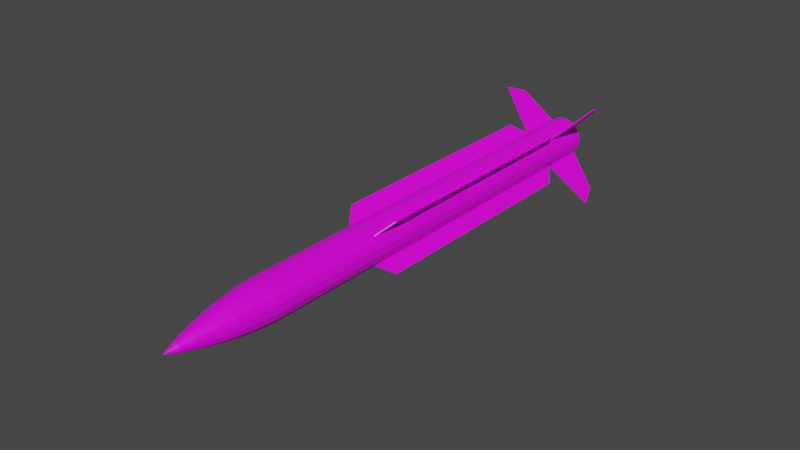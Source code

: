 # Source: RIM-24A.blend  (saved by Blender 2.80.75; exported with 4.5.12 LTS)
import bpy
from mathutils import Matrix  # noqa: F401  (used for matrix-valued properties, if any)

bpy.ops.wm.read_factory_settings(use_empty=True)
scene = bpy.context.scene
scene.name = 'Scene'

# ---- collections
col_collection = bpy.data.collections.new('Collection'); scene.collection.children.link(col_collection)
col_rig = bpy.data.collections.new('Rig'); scene.collection.children.link(col_rig)
col_collision = bpy.data.collections.new('Collision'); scene.collection.children.link(col_collision)
col_extras = bpy.data.collections.new('Extras'); scene.collection.children.link(col_extras)

# ---- images (referenced by path relative to the original .blend; pixels are not part of the script)
import os
ASSET_DIR = os.environ.get("B2B_ASSET_DIR", "")  # directory of the original .blend (textures are referenced by path, not embedded)
HERE = os.path.dirname(os.path.abspath(__file__))  # packed textures are extracted next to this script under _unpacked/

def load_image(name, relpath, width, height, colorspace="sRGB"):
    """Load a texture the original file referenced (path relative to the .blend, or extracted next to this script)."""
    p = next((c for c in (os.path.join(HERE, relpath), os.path.join(ASSET_DIR, relpath)) if relpath and os.path.exists(c)), "")
    if p:
        img = bpy.data.images.load(p, check_existing=True)
        img.name = name
    else:  # same state as the original file: an image datablock whose file is absent (Cycles renders it pink)
        img = bpy.data.images.new(name, width, height)
        img.source = "FILE"
        img.filepath = "//" + (relpath or name)
    img.colorspace_settings.name = colorspace
    return img
img_rim24_png_002 = load_image('RIM24.png.002', 'RIM24.png', 1024, 1024, 'sRGB')

# ---- materials (node trees are filled in below, after node groups)
mat_rim_24 = bpy.data.materials.new('RIM-24')
mat_rim_24.alpha_threshold = 0.0
mat_rim_24.use_transparent_shadow = False
mat_rim_24.line_color = (0.0, 0.0, 0.0, 1.0)

# ---- material node trees
mat_rim_24.use_nodes = True; mat_rim_24.node_tree.nodes.clear()
_N = mat_rim_24.node_tree.nodes; _L = mat_rim_24.node_tree.links
n0 = _N.new('ShaderNodeOutputMaterial'); n0.name = 'Material Output'; n0.location = (300, 300)
n1 = _N.new('ShaderNodeBsdfPrincipled'); n1.name = 'Principled BSDF'; n1.location = (10, 300)
n1.distribution = 'GGX'
n1.subsurface_method = 'BURLEY'
n1.inputs[2].default_value = 0.4
n1.inputs[3].default_value = 1.45
n1.inputs[27].default_value = (0.0, 0.0, 0.0, 1.0)
n1.inputs[28].default_value = 1.0
n2 = _N.new('ShaderNodeTexImage'); n2.name = 'Image Texture'; n2.location = (-280, 280)
n2.image = img_rim24_png_002
_L.new(n1.outputs[0], n0.inputs[0])
_L.new(n2.outputs[0], n1.inputs[0])
n0.is_active_output = True

# ---- world
world_world = bpy.data.worlds.new('World'); scene.world = world_world
world_world.use_nodes = True; world_world.node_tree.nodes.clear()
_N = world_world.node_tree.nodes; _L = world_world.node_tree.links
n0 = _N.new('ShaderNodeOutputWorld'); n0.name = 'World Output'; n0.location = (300, 300)
n1 = _N.new('ShaderNodeBackground'); n1.name = 'Background'; n1.location = (10, 300)
n1.inputs[0].default_value = (0.05088, 0.05088, 0.05088, 1.0)
_L.new(n1.outputs[0], n0.inputs[0])
n0.is_active_output = True
world_world.color = (0.05088, 0.05088, 0.05088)
world_world.use_sun_shadow = False
world_world.sun_shadow_jitter_overblur = 0.0

# ---- meshes
me_cylinder = bpy.data.meshes.new('Cylinder')
me_cylinder.from_pydata([(-1.662e-15, 1.0, -8.487), (7.524e-08, 0.5676, 13.04), (0.342, 0.9397, -8.487), (0.1941, 0.5334, 13.04), (0.6428, 0.766, -8.487), (0.3649, 0.4348, 13.04), (0.866, 0.5, -8.487), (0.4916, 0.2838, 13.04), (0.9848, 0.1736, -8.487), (0.559, 0.09857, 13.04), (0.9848, -0.1736, -8.487), (0.559, -0.09857, 13.04), (0.866, -0.5, -8.487), (0.4916, -0.2838, 13.04), (0.6428, -0.766, -8.487), (0.3649, -0.4348, 13.04), (0.342, -0.9397, -8.487), (0.1941, -0.5334, 13.04), (1.51e-07, -1.0, -8.487), (1.085e-07, -0.5676, 13.04), (-0.342, -0.9397, -8.487), (-0.1941, -0.5334, 13.04), (-0.6428, -0.766, -8.487), (-0.3649, -0.4348, 13.04), (-0.866, -0.5, -8.487), (-0.4916, -0.2838, 13.04), (-0.9848, -0.1736, -8.487), (-0.559, -0.09857, 13.04), (-0.9848, 0.1736, -8.487), (-0.559, 0.09857, 13.04), (-0.866, 0.5, -8.487), (-0.4916, 0.2838, 13.04), (-0.6428, 0.766, -8.487), (-0.3649, 0.4348, 13.04), (-0.342, 0.9397, -8.487), (-0.1941, 0.5334, 13.04), (3.948e-07, 0.906, -9.616), (0.3099, 0.8514, -9.616), (0.5824, 0.6941, -9.616), (0.7846, 0.453, -9.616), (0.8923, 0.1573, -9.616), (0.8923, -0.1573, -9.616), (0.7846, -0.453, -9.616), (0.5824, -0.6941, -9.616), (0.3099, -0.8514, -9.616), (5.316e-07, -0.906, -9.616), (-0.3099, -0.8514, -9.616), (-0.5824, -0.6941, -9.616), (-0.7846, -0.453, -9.616), (-0.8923, -0.1573, -9.616), (-0.8923, 0.1573, -9.616), (-0.7846, 0.453, -9.616), (-0.5824, 0.6941, -9.616), (-0.3099, 0.8514, -9.616), (2.412e-07, 0.7968, -10.43), (0.2725, 0.7487, -10.43), (0.5121, 0.6103, -10.43), (0.69, 0.3984, -10.43), (0.7846, 0.1384, -10.43), (0.7846, -0.1384, -10.43), (0.69, -0.3984, -10.43), (0.5121, -0.6103, -10.43), (0.2725, -0.7487, -10.43), (3.615e-07, -0.7968, -10.43), (-0.2725, -0.7487, -10.43), (-0.5121, -0.6103, -10.43), (-0.69, -0.3984, -10.43), (-0.7846, -0.1384, -10.43), (-0.7846, 0.1384, -10.43), (-0.69, 0.3984, -10.43), (-0.5121, 0.6103, -10.43), (-0.2725, 0.7487, -10.43), (-6.964e-08, 0.6312, -11.26), (0.2159, 0.5932, -11.26), (0.4058, 0.4836, -11.26), (0.5467, 0.3156, -11.26), (0.6216, 0.1096, -11.26), (0.6216, -0.1096, -11.26), (0.5467, -0.3156, -11.26), (0.4058, -0.4836, -11.26), (0.2159, -0.5932, -11.26), (2.567e-08, -0.6312, -11.26), (-0.2159, -0.5932, -11.26), (-0.4058, -0.4836, -11.26), (-0.5467, -0.3156, -11.26), (-0.6216, -0.1096, -11.26), (-0.6216, 0.1096, -11.26), (-0.5467, 0.3156, -11.26), (-0.4058, 0.4836, -11.26), (-0.2159, 0.5932, -11.26), (5.833e-07, 0.4281, -12.11), (0.1464, 0.4023, -12.11), (0.2752, 0.328, -12.11), (0.3708, 0.2141, -12.11), (0.4216, 0.07435, -12.11), (0.4216, -0.07435, -12.11), (0.3708, -0.2141, -12.11), (0.2752, -0.328, -12.11), (0.1464, -0.4023, -12.11), (6.479e-07, -0.4281, -12.11), (-0.1464, -0.4023, -12.11), (-0.2752, -0.328, -12.11), (-0.3708, -0.2141, -12.11), (-0.4216, -0.07435, -12.11), (-0.4216, 0.07435, -12.11), (-0.3708, 0.2141, -12.11), (-0.2752, 0.328, -12.11), (-0.1464, 0.4023, -12.11), (8.488e-08, 0.2365, -12.79), (0.08088, 0.2222, -12.79), (0.152, 0.1812, -12.79), (0.2048, 0.1182, -12.79), (0.2329, 0.04106, -12.79), (0.2329, -0.04106, -12.79), (0.2048, -0.1182, -12.79), (0.152, -0.1812, -12.79), (0.08088, -0.2222, -12.79), (1.206e-07, -0.2365, -12.79), (-0.08088, -0.2222, -12.79), (-0.152, -0.1812, -12.79), (-0.2048, -0.1182, -12.79), (-0.2329, -0.04106, -12.79), (-0.2329, 0.04106, -12.79), (-0.2048, 0.1182, -12.79), (-0.152, 0.1812, -12.79), (-0.08088, 0.2222, -12.79), (-4.272e-07, -7.109e-07, -13.37), (0.342, 0.9397, 13.04), (2.673e-15, 1.0, 13.04), (0.6428, 0.766, 13.04), (0.866, 0.5, 13.04), (0.9848, 0.1736, 13.04), (0.9848, -0.1736, 13.04), (0.866, -0.5, 13.04), (0.6428, -0.766, 13.04), (0.342, -0.9397, 13.04), (1.51e-07, -1.0, 13.04), (-0.342, -0.9397, 13.04), (-0.6428, -0.766, 13.04), (-0.866, -0.5, 13.04), (-0.9848, -0.1736, 13.04), (-0.9848, 0.1736, 13.04), (-0.866, 0.5, 13.04), (-0.6428, 0.766, 13.04), (-0.342, 0.9397, 13.04), (1.569e-06, 0.2636, 8.922), (0.09015, 0.2477, 8.922), (0.1694, 0.2019, 8.922), (0.2283, 0.1318, 8.922), (0.2596, 0.04577, 8.922), (0.2596, -0.04577, 8.922), (0.2283, -0.1318, 8.922), (0.1694, -0.2019, 8.922), (0.09015, -0.2477, 8.922), (1.54e-06, -0.2636, 8.922), (-0.09014, -0.2477, 8.922), (-0.1694, -0.2019, 8.922), (-0.2283, -0.1318, 8.922), (-0.2596, -0.04577, 8.922), (-0.2596, 0.04577, 8.922), (-0.2283, 0.1318, 8.922), (-0.1694, 0.2019, 8.922), (-0.09014, 0.2477, 8.922), (0.1941, 0.5334, 8.922), (1.56e-06, 0.5676, 8.922), (0.3649, 0.4348, 8.922), (0.4916, 0.2838, 8.922), (0.559, 0.09857, 8.922), (0.559, -0.09857, 8.922), (0.4916, -0.2838, 8.922), (0.3649, -0.4348, 8.922), (0.1941, -0.5334, 8.922), (1.593e-06, -0.5676, 8.922), (-0.1941, -0.5334, 8.922), (-0.3649, -0.4348, 8.922), (-0.4916, -0.2838, 8.922), (-0.559, -0.09857, 8.922), (-0.559, 0.09857, 8.922), (-0.4916, 0.2838, 8.922), (-0.3649, 0.4348, 8.922), (-0.1941, 0.5334, 8.922), (-9.756e-06, 0.4078, 13.01), (0.1395, 0.3832, 13.01), (0.2621, 0.3124, 13.01), (0.3531, 0.2039, 13.01), (0.4016, 0.07081, 13.01), (0.4016, -0.07081, 13.01), (0.3531, -0.2039, 13.01), (0.2621, -0.3124, 13.01), (0.1395, -0.3832, 13.01), (-9.843e-06, -0.4078, 13.01), (-0.1395, -0.3832, 13.01), (-0.2621, -0.3124, 13.01), (-0.3531, -0.2039, 13.01), (-0.4016, -0.07081, 13.01), (-0.4016, 0.07081, 13.01), (-0.3531, 0.2039, 13.01), (-0.2621, 0.3124, 13.01), (-0.1395, 0.3832, 13.01), (0.1617, 0.4443, 13.01), (-9.763e-06, 0.4728, 13.01), (0.3039, 0.3622, 13.01), (0.4095, 0.2364, 13.01), (0.4656, 0.0821, 13.01), (0.4656, -0.0821, 13.01), (0.4095, -0.2364, 13.01), (0.3039, -0.3622, 13.01), (0.1617, -0.4443, 13.01), (-9.815e-06, -0.4728, 13.01), (-0.1617, -0.4443, 13.01), (-0.3039, -0.3622, 13.01), (-0.4095, -0.2364, 13.01), (-0.4656, -0.0821, 13.01), (-0.4656, 0.0821, 13.01), (-0.4095, 0.2364, 13.01), (-0.3039, 0.3622, 13.01), (-0.1617, 0.4443, 13.01), (-2.483e-06, 0.1414, 9.135), (0.04837, 0.1329, 9.135), (0.0909, 0.1083, 9.135), (0.1225, 0.07071, 9.135), (0.1393, 0.02456, 9.135), (0.1393, -0.02456, 9.135), (0.1225, -0.07071, 9.135), (0.0909, -0.1083, 9.135), (0.04837, -0.1329, 9.135), (-2.743e-06, -0.1414, 9.135), (-0.04837, -0.1329, 9.135), (-0.09091, -0.1083, 9.135), (-0.1225, -0.07071, 9.135), (-0.1393, -0.02456, 9.135), (-0.1393, 0.02456, 9.135), (-0.1225, 0.07071, 9.135), (-0.09091, 0.1083, 9.135), (-0.04837, 0.1329, 9.135), (0.1395, 0.3832, 9.135), (-2.528e-06, 0.4078, 9.135), (0.2621, 0.3124, 9.135), (0.3531, 0.2039, 9.135), (0.4016, 0.07081, 9.135), (0.4016, -0.07081, 9.135), (0.3531, -0.2039, 9.135), (0.2621, -0.3124, 9.135), (0.1395, -0.3832, 9.135), (-2.614e-06, -0.4078, 9.135), (-0.1395, -0.3832, 9.135), (-0.2621, -0.3124, 9.135), (-0.3531, -0.2039, 9.135), (-0.4016, -0.07081, 9.135), (-0.4016, 0.07081, 9.135), (-0.3531, 0.2039, 9.135), (-0.2621, 0.3124, 9.135), (-0.1395, 0.3832, 9.135), (5.652e-16, 1.0, 2.573), (0.342, 0.9397, 2.573), (0.6428, 0.766, 2.573), (0.866, 0.5, 2.573), (0.9848, 0.1736, 2.573), (0.9848, -0.1736, 2.573), (0.866, -0.5, 2.573), (0.6428, -0.766, 2.573), (0.342, -0.9397, 2.573), (1.51e-07, -1.0, 2.573), (-0.342, -0.9397, 2.573), (-0.6428, -0.766, 2.573), (-0.866, -0.5, 2.573), (-0.9848, -0.1736, 2.573), (-0.9848, 0.1736, 2.573), (-0.866, 0.5, 2.573), (-0.6428, 0.766, 2.573), (-0.342, 0.9397, 2.573), (1.46e-15, 1.0, 7.015), (0.342, 0.9397, 7.015), (0.6428, 0.766, 7.015), (0.866, 0.5, 7.015), (0.9848, 0.1736, 7.015), (0.9848, -0.1736, 7.015), (0.866, -0.5, 7.015), (0.6428, -0.766, 7.015), (0.342, -0.9397, 7.015), (1.51e-07, -1.0, 7.015), (-0.342, -0.9397, 7.015), (-0.6428, -0.766, 7.015), (-0.866, -0.5, 7.015), (-0.9848, -0.1736, 7.015), (-0.9848, 0.1736, 7.015), (-0.866, 0.5, 7.015), (-0.6428, 0.766, 7.015), (-0.342, 0.9397, 7.015)], [], [(271, 128, 127, 272), (272, 127, 129, 273), (273, 129, 130, 274), (274, 130, 131, 275), (275, 131, 132, 276), (276, 132, 133, 277), (277, 133, 134, 278), (278, 134, 135, 279), (279, 135, 136, 280), (280, 136, 137, 281), (281, 137, 138, 282), (282, 138, 139, 283), (283, 139, 140, 284), (284, 140, 141, 285), (285, 141, 142, 286), (286, 142, 143, 287), (1, 35, 180, 164), (287, 143, 144, 288), (288, 144, 128, 271), (6, 8, 40, 39), (44, 45, 63, 62), (16, 18, 45, 44), (26, 28, 50, 49), (2, 4, 38, 37), (12, 14, 43, 42), (22, 24, 48, 47), (32, 34, 53, 52), (8, 10, 41, 40), (18, 20, 46, 45), (28, 30, 51, 50), (4, 6, 39, 38), (14, 16, 44, 43), (0, 2, 37, 36), (24, 26, 49, 48), (34, 0, 36, 53), (10, 12, 42, 41), (20, 22, 47, 46), (30, 32, 52, 51), (63, 64, 82, 81), (37, 38, 56, 55), (52, 53, 71, 70), (45, 46, 64, 63), (38, 39, 57, 56), (53, 36, 54, 71), (46, 47, 65, 64), (39, 40, 58, 57), (47, 48, 66, 65), (40, 41, 59, 58), (48, 49, 67, 66), (41, 42, 60, 59), (49, 50, 68, 67), (42, 43, 61, 60), (50, 51, 69, 68), (43, 44, 62, 61), (36, 37, 55, 54), (51, 52, 70, 69), (82, 83, 101, 100), (56, 57, 75, 74), (71, 54, 72, 89), (64, 65, 83, 82), (57, 58, 76, 75), (65, 66, 84, 83), (58, 59, 77, 76), (66, 67, 85, 84), (59, 60, 78, 77), (67, 68, 86, 85), (60, 61, 79, 78), (68, 69, 87, 86), (61, 62, 80, 79), (54, 55, 73, 72), (69, 70, 88, 87), (62, 63, 81, 80), (55, 56, 74, 73), (70, 71, 89, 88), (101, 102, 120, 119), (75, 76, 94, 93), (83, 84, 102, 101), (76, 77, 95, 94), (84, 85, 103, 102), (77, 78, 96, 95), (85, 86, 104, 103), (78, 79, 97, 96), (86, 87, 105, 104), (79, 80, 98, 97), (72, 73, 91, 90), (87, 88, 106, 105), (80, 81, 99, 98), (73, 74, 92, 91), (88, 89, 107, 106), (81, 82, 100, 99), (74, 75, 93, 92), (89, 72, 90, 107), (120, 121, 126), (94, 95, 113, 112), (102, 103, 121, 120), (95, 96, 114, 113), (103, 104, 122, 121), (96, 97, 115, 114), (104, 105, 123, 122), (97, 98, 116, 115), (90, 91, 109, 108), (105, 106, 124, 123), (98, 99, 117, 116), (91, 92, 110, 109), (106, 107, 125, 124), (99, 100, 118, 117), (92, 93, 111, 110), (107, 90, 108, 125), (100, 101, 119, 118), (93, 94, 112, 111), (113, 114, 126), (121, 122, 126), (114, 115, 126), (122, 123, 126), (115, 116, 126), (108, 109, 126), (123, 124, 126), (116, 117, 126), (109, 110, 126), (124, 125, 126), (117, 118, 126), (110, 111, 126), (125, 108, 126), (118, 119, 126), (111, 112, 126), (119, 120, 126), (112, 113, 126), (1, 3, 127, 128), (3, 5, 129, 127), (5, 7, 130, 129), (7, 9, 131, 130), (9, 11, 132, 131), (11, 13, 133, 132), (13, 15, 134, 133), (15, 17, 135, 134), (17, 19, 136, 135), (19, 21, 137, 136), (21, 23, 138, 137), (23, 25, 139, 138), (25, 27, 140, 139), (27, 29, 141, 140), (29, 31, 142, 141), (31, 33, 143, 142), (33, 35, 144, 143), (35, 1, 128, 144), (158, 157, 211, 212), (23, 21, 173, 174), (9, 7, 166, 167), (25, 23, 174, 175), (11, 9, 167, 168), (27, 25, 175, 176), (13, 11, 168, 169), (29, 27, 176, 177), (15, 13, 169, 170), (31, 29, 177, 178), (17, 15, 170, 171), (3, 1, 164, 163), (33, 31, 178, 179), (19, 17, 171, 172), (5, 3, 163, 165), (35, 33, 179, 180), (21, 19, 172, 173), (7, 5, 165, 166), (145, 146, 163, 164), (146, 147, 165, 163), (147, 148, 166, 165), (148, 149, 167, 166), (149, 150, 168, 167), (150, 151, 169, 168), (151, 152, 170, 169), (152, 153, 171, 170), (153, 154, 172, 171), (154, 155, 173, 172), (155, 156, 174, 173), (156, 157, 175, 174), (157, 158, 176, 175), (158, 159, 177, 176), (159, 160, 178, 177), (160, 161, 179, 178), (161, 162, 180, 179), (162, 145, 164, 180), (196, 195, 249, 250), (151, 150, 204, 205), (159, 158, 212, 213), (152, 151, 205, 206), (160, 159, 213, 214), (153, 152, 206, 207), (146, 145, 200, 199), (161, 160, 214, 215), (154, 153, 207, 208), (147, 146, 199, 201), (162, 161, 215, 216), (155, 154, 208, 209), (148, 147, 201, 202), (145, 162, 216, 200), (156, 155, 209, 210), (149, 148, 202, 203), (157, 156, 210, 211), (150, 149, 203, 204), (181, 182, 199, 200), (182, 183, 201, 199), (183, 184, 202, 201), (184, 185, 203, 202), (185, 186, 204, 203), (186, 187, 205, 204), (187, 188, 206, 205), (188, 189, 207, 206), (189, 190, 208, 207), (190, 191, 209, 208), (191, 192, 210, 209), (192, 193, 211, 210), (193, 194, 212, 211), (194, 195, 213, 212), (195, 196, 214, 213), (196, 197, 215, 214), (197, 198, 216, 215), (198, 181, 200, 216), (218, 217, 234, 233, 232, 231, 230, 229, 228, 227, 226, 225, 224, 223, 222, 221, 220, 219), (189, 188, 242, 243), (182, 181, 236, 235), (197, 196, 250, 251), (190, 189, 243, 244), (183, 182, 235, 237), (198, 197, 251, 252), (191, 190, 244, 245), (184, 183, 237, 238), (181, 198, 252, 236), (192, 191, 245, 246), (185, 184, 238, 239), (193, 192, 246, 247), (186, 185, 239, 240), (194, 193, 247, 248), (187, 186, 240, 241), (195, 194, 248, 249), (188, 187, 241, 242), (217, 218, 235, 236), (218, 219, 237, 235), (219, 220, 238, 237), (220, 221, 239, 238), (221, 222, 240, 239), (222, 223, 241, 240), (223, 224, 242, 241), (224, 225, 243, 242), (225, 226, 244, 243), (226, 227, 245, 244), (227, 228, 246, 245), (228, 229, 247, 246), (229, 230, 248, 247), (230, 231, 249, 248), (231, 232, 250, 249), (232, 233, 251, 250), (233, 234, 252, 251), (234, 217, 236, 252), (34, 270, 253, 0), (32, 269, 270, 34), (30, 268, 269, 32), (28, 267, 268, 30), (26, 266, 267, 28), (24, 265, 266, 26), (22, 264, 265, 24), (20, 263, 264, 22), (18, 262, 263, 20), (16, 261, 262, 18), (14, 260, 261, 16), (12, 259, 260, 14), (10, 258, 259, 12), (8, 257, 258, 10), (6, 256, 257, 8), (4, 255, 256, 6), (2, 254, 255, 4), (0, 253, 254, 2), (270, 288, 271, 253), (269, 287, 288, 270), (268, 286, 287, 269), (267, 285, 286, 268), (266, 284, 285, 267), (265, 283, 284, 266), (264, 282, 283, 265), (263, 281, 282, 264), (262, 280, 281, 263), (261, 279, 280, 262), (260, 278, 279, 261), (259, 277, 278, 260), (258, 276, 277, 259), (257, 275, 276, 258), (256, 274, 275, 257), (255, 273, 274, 256), (254, 272, 273, 255), (253, 271, 272, 254)])
_uv = me_cylinder.uv_layers.new(name='UVMap')
_uv.uv.foreach_set('vector', [0.4369, 0.7197, 0.4369, 1.0, 0.4136, 1.0, 0.4136, 0.7197, 0.4136, 0.7197, 0.4136, 1.0, 0.3902, 1.0, 0.3902, 0.7197, 0.3902, 0.7197, 0.3902, 1.0, 0.3668, 1.0, 0.3668, 0.7197, 0.3668, 0.7197, 0.3668, 1.0, 0.3434, 1.0, 0.3434, 0.7197, 0.3434, 0.7197, 0.3434, 1.0, 0.3201, 1.0, 0.3201, 0.7197, 0.3201, 0.7197, 0.3201, 1.0, 0.2967, 1.0, 0.2967, 0.7197, 0.2967, 0.7197, 0.2967, 1.0, 0.2733, 1.0, 0.2733, 0.7197, 0.2733, 0.7197, 0.2733, 1.0, 0.25, 1.0, 0.25, 0.7197, 0.25, 0.7197, 0.25, 1.0, 0.2266, 1.0, 0.2266, 0.7197, 0.2266, 0.7197, 0.2266, 1.0, 0.2032, 1.0, 0.2032, 0.7197, 0.2032, 0.7197, 0.2032, 1.0, 0.1798, 1.0, 0.1798, 0.7197, 0.1798, 0.7197, 0.1798, 1.0, 0.1565, 1.0, 0.1565, 0.7197, 0.1565, 0.7197, 0.1565, 1.0, 0.1331, 1.0, 0.1331, 0.7197, 0.1331, 0.7197, 0.1331, 1.0, 0.1097, 1.0, 0.1097, 0.7197, 0.1097, 0.7197, 0.1097, 1.0, 0.08635, 1.0, 0.08635, 0.7197, 0.08635, 0.7197, 0.08635, 1.0, 0.06298, 1.0, 0.06298, 0.7197, 0.5, 0.6642, 0.4847, 0.6642, 0.4847, 0.3388, 0.5, 0.3388, 0.06298, 0.7197, 0.06298, 1.0, 0.03961, 1.0, 0.03961, 0.7197, 0.03961, 0.7197, 0.03961, 1.0, 0.01624, 1.0, 0.01624, 0.7197, 0.07368, 0.1481, 0.1676, 0.1481, 0.1723, 0.2283, 0.0872, 0.2283, 0.3202, 0.3966, 0.2256, 0.3966, 0.2256, 0.2898, 0.3088, 0.2898, 0.1191, 0.1481, 0.2176, 0.1481, 0.2176, 0.2283, 0.1284, 0.2283, 0.2675, 0.1481, 0.1676, 0.1481, 0.1723, 0.2283, 0.2628, 0.2283, 0.1191, 0.1481, 0.03258, 0.1481, 0.04997, 0.2283, 0.1284, 0.2283, 0.3615, 0.1481, 0.438, 0.1481, 0.4173, 0.2283, 0.3479, 0.2283, 0.438, 0.1481, 0.3615, 0.1481, 0.3479, 0.2283, 0.4173, 0.2283, 0.4025, 0.1481, 0.316, 0.1481, 0.3067, 0.2283, 0.3852, 0.2283, 0.1676, 0.1481, 0.2675, 0.1481, 0.2628, 0.2283, 0.1723, 0.2283, 0.2176, 0.1481, 0.316, 0.1481, 0.3067, 0.2283, 0.2176, 0.2283, 0.1676, 0.1481, 0.07368, 0.1481, 0.0872, 0.2283, 0.1723, 0.2283, -0.002887, 0.1481, 0.07368, 0.1481, 0.0872, 0.2283, 0.01783, 0.2283, 0.03258, 0.1481, 0.1191, 0.1481, 0.1284, 0.2283, 0.04997, 0.2283, 0.2176, 0.1481, 0.1191, 0.1481, 0.1284, 0.2283, 0.2176, 0.2283, 0.3615, 0.1481, 0.2675, 0.1481, 0.2628, 0.2283, 0.3479, 0.2283, 0.316, 0.1481, 0.2176, 0.1481, 0.2176, 0.2283, 0.3067, 0.2283, 0.2675, 0.1481, 0.3615, 0.1481, 0.3479, 0.2283, 0.2628, 0.2283, 0.316, 0.1481, 0.4025, 0.1481, 0.3852, 0.2283, 0.3067, 0.2283, 0.07368, 0.1481, -0.002887, 0.1481, 0.01783, 0.2283, 0.0872, 0.2283, 0.2264, 0.3995, 0.1314, 0.3995, 0.1511, 0.2845, 0.2264, 0.2845, 0.3202, 0.3966, 0.4034, 0.3966, 0.382, 0.2898, 0.3088, 0.2898, 0.04782, 0.3966, 0.131, 0.3966, 0.1424, 0.2898, 0.06927, 0.2898, 0.2256, 0.3966, 0.131, 0.3966, 0.1424, 0.2898, 0.2256, 0.2898, 0.4375, 0.3966, 0.3639, 0.3966, 0.3472, 0.2898, 0.412, 0.2898, 0.131, 0.3966, 0.2256, 0.3966, 0.2256, 0.2898, 0.1424, 0.2898, 0.131, 0.3966, 0.04782, 0.3966, 0.06927, 0.2898, 0.1424, 0.2898, 0.3639, 0.3966, 0.2737, 0.3966, 0.2679, 0.2898, 0.3472, 0.2898, 0.01373, 0.3966, 0.08732, 0.3966, 0.104, 0.2898, 0.03929, 0.2898, 0.2737, 0.3966, 0.1776, 0.3966, 0.1834, 0.2898, 0.2679, 0.2898, 0.08732, 0.3966, 0.1776, 0.3966, 0.1834, 0.2898, 0.104, 0.2898, 0.1776, 0.3966, 0.08732, 0.3966, 0.104, 0.2898, 0.1834, 0.2898, 0.1776, 0.3966, 0.2737, 0.3966, 0.2679, 0.2898, 0.1834, 0.2898, 0.08732, 0.3966, 0.01373, 0.3966, 0.03929, 0.2898, 0.104, 0.2898, 0.2737, 0.3966, 0.3639, 0.3966, 0.3472, 0.2898, 0.2679, 0.2898, 0.4034, 0.3966, 0.3202, 0.3966, 0.3088, 0.2898, 0.382, 0.2898, 0.2256, 0.3966, 0.3202, 0.3966, 0.3088, 0.2898, 0.2256, 0.2898, 0.3639, 0.3966, 0.4375, 0.3966, 0.412, 0.2898, 0.3472, 0.2898, 0.1346, 0.3976, 0.05068, 0.3976, 0.1084, 0.2792, 0.1653, 0.2792, 0.4394, 0.3995, 0.3654, 0.3995, 0.3366, 0.2845, 0.3952, 0.2845, 0.1314, 0.3995, 0.2264, 0.3995, 0.2264, 0.2845, 0.1511, 0.2845, 0.1314, 0.3995, 0.04774, 0.3995, 0.08486, 0.2845, 0.1511, 0.2845, 0.3654, 0.3995, 0.2747, 0.3995, 0.2647, 0.2845, 0.3366, 0.2845, 0.01348, 0.3995, 0.08744, 0.3995, 0.1163, 0.2845, 0.05772, 0.2845, 0.2747, 0.3995, 0.1782, 0.3995, 0.1882, 0.2845, 0.2647, 0.2845, 0.08744, 0.3995, 0.1782, 0.3995, 0.1882, 0.2845, 0.1163, 0.2845, 0.1782, 0.3995, 0.08744, 0.3995, 0.1163, 0.2845, 0.1882, 0.2845, 0.1782, 0.3995, 0.2747, 0.3995, 0.2647, 0.2845, 0.1882, 0.2845, 0.08744, 0.3995, 0.01348, 0.3995, 0.05772, 0.2845, 0.1163, 0.2845, 0.2747, 0.3995, 0.3654, 0.3995, 0.3366, 0.2845, 0.2647, 0.2845, 0.4051, 0.3995, 0.3215, 0.3995, 0.3018, 0.2845, 0.368, 0.2845, 0.2264, 0.3995, 0.3215, 0.3995, 0.3018, 0.2845, 0.2264, 0.2845, 0.3654, 0.3995, 0.4394, 0.3995, 0.3952, 0.2845, 0.3366, 0.2845, 0.3215, 0.3995, 0.2264, 0.3995, 0.2264, 0.2845, 0.3018, 0.2845, 0.3215, 0.3995, 0.4051, 0.3995, 0.368, 0.2845, 0.3018, 0.2845, 0.04774, 0.3995, 0.1314, 0.3995, 0.1511, 0.2845, 0.08486, 0.2845, 0.02889, 0.4038, 0.09564, 0.4038, 0.1518, 0.2731, 0.1149, 0.2731, 0.3696, 0.3976, 0.2786, 0.3976, 0.263, 0.2792, 0.3247, 0.2792, 0.01628, 0.3976, 0.09054, 0.3976, 0.1354, 0.2792, 0.08507, 0.2792, 0.2786, 0.3976, 0.1816, 0.3976, 0.1972, 0.2792, 0.263, 0.2792, 0.09054, 0.3976, 0.1816, 0.3976, 0.1972, 0.2792, 0.1354, 0.2792, 0.1816, 0.3976, 0.09054, 0.3976, 0.1354, 0.2792, 0.1972, 0.2792, 0.1816, 0.3976, 0.2786, 0.3976, 0.263, 0.2792, 0.1972, 0.2792, 0.09054, 0.3976, 0.01628, 0.3976, 0.08507, 0.2792, 0.1354, 0.2792, 0.2786, 0.3976, 0.3696, 0.3976, 0.3247, 0.2792, 0.263, 0.2792, 0.4095, 0.3976, 0.3255, 0.3976, 0.2948, 0.2792, 0.3518, 0.2792, 0.2301, 0.3976, 0.3255, 0.3976, 0.2948, 0.2792, 0.2301, 0.2792, 0.3696, 0.3976, 0.4439, 0.3976, 0.3751, 0.2792, 0.3247, 0.2792, 0.3255, 0.3976, 0.2301, 0.3976, 0.2301, 0.2792, 0.2948, 0.2792, 0.3255, 0.3976, 0.4095, 0.3976, 0.3518, 0.2792, 0.2948, 0.2792, 0.05068, 0.3976, 0.1346, 0.3976, 0.1653, 0.2792, 0.1084, 0.2792, 0.2301, 0.3976, 0.1346, 0.3976, 0.1653, 0.2792, 0.2301, 0.2792, 0.4439, 0.3976, 0.3696, 0.3976, 0.3247, 0.2792, 0.3751, 0.2792, 0.1346, 0.3976, 0.2301, 0.3976, 0.2301, 0.2792, 0.1653, 0.2792, 0.1165, 0.3992, 0.1827, 0.3992, 0.2179, 0.277, 0.2647, 0.4038, 0.1775, 0.4038, 0.197, 0.2731, 0.2452, 0.2731, 0.09564, 0.4038, 0.1775, 0.4038, 0.197, 0.2731, 0.1518, 0.2731, 0.1775, 0.4038, 0.09564, 0.4038, 0.1518, 0.2731, 0.197, 0.2731, 0.1775, 0.4038, 0.2647, 0.4038, 0.2452, 0.2731, 0.197, 0.2731, 0.09564, 0.4038, 0.02889, 0.4038, 0.1149, 0.2731, 0.1518, 0.2731, 0.2647, 0.4038, 0.3465, 0.4038, 0.2904, 0.2731, 0.2452, 0.2731, 0.3824, 0.4038, 0.3069, 0.4038, 0.2685, 0.2731, 0.3102, 0.2731, 0.2211, 0.4038, 0.3069, 0.4038, 0.2685, 0.2731, 0.2211, 0.2731, 0.3465, 0.4038, 0.4133, 0.4038, 0.3273, 0.2731, 0.2904, 0.2731, 0.3069, 0.4038, 0.2211, 0.4038, 0.2211, 0.2731, 0.2685, 0.2731, 0.3069, 0.4038, 0.3824, 0.4038, 0.3102, 0.2731, 0.2685, 0.2731, 0.05981, 0.4038, 0.1353, 0.4038, 0.1737, 0.2731, 0.132, 0.2731, 0.2211, 0.4038, 0.1353, 0.4038, 0.1737, 0.2731, 0.2211, 0.2731, 0.4133, 0.4038, 0.3465, 0.4038, 0.2904, 0.2731, 0.3273, 0.2731, 0.1353, 0.4038, 0.2211, 0.4038, 0.2211, 0.2731, 0.1737, 0.2731, 0.1353, 0.4038, 0.05981, 0.4038, 0.132, 0.2731, 0.1737, 0.2731, 0.3465, 0.4038, 0.2647, 0.4038, 0.2452, 0.2731, 0.2904, 0.2731, 0.1827, 0.3992, 0.1165, 0.3992, 0.2179, 0.277, 0.1827, 0.3992, 0.2532, 0.3992, 0.2179, 0.277, 0.1165, 0.3992, 0.06257, 0.3992, 0.2179, 0.277, 0.2532, 0.3992, 0.3194, 0.3992, 0.2179, 0.277, 0.3483, 0.3992, 0.2873, 0.3992, 0.2179, 0.277, 0.2179, 0.3992, 0.2873, 0.3992, 0.2179, 0.277, 0.3194, 0.3992, 0.3733, 0.3992, 0.2179, 0.277, 0.2873, 0.3992, 0.2179, 0.3992, 0.2179, 0.277, 0.2873, 0.3992, 0.3483, 0.3992, 0.2179, 0.277, 0.08757, 0.3992, 0.1486, 0.3992, 0.2179, 0.277, 0.2179, 0.3992, 0.1486, 0.3992, 0.2179, 0.277, 0.3733, 0.3992, 0.3194, 0.3992, 0.2179, 0.277, 0.1486, 0.3992, 0.2179, 0.3992, 0.2179, 0.277, 0.1486, 0.3992, 0.08757, 0.3992, 0.2179, 0.277, 0.3194, 0.3992, 0.2532, 0.3992, 0.2179, 0.277, 0.06257, 0.3992, 0.1165, 0.3992, 0.2179, 0.277, 0.2532, 0.3992, 0.1827, 0.3992, 0.2179, 0.277, 0.9082, 0.8868, 0.9223, 0.8843, 0.933, 0.9138, 0.9082, 0.9181, 0.9223, 0.8843, 0.9346, 0.8772, 0.9548, 0.9012, 0.933, 0.9138, 0.9346, 0.8772, 0.9438, 0.8663, 0.9709, 0.8819, 0.9548, 0.9012, 0.9438, 0.8663, 0.9487, 0.8528, 0.9795, 0.8583, 0.9709, 0.8819, 0.9487, 0.8528, 0.9487, 0.8386, 0.9795, 0.8331, 0.9795, 0.8583, 0.9487, 0.8386, 0.9438, 0.8251, 0.9709, 0.8095, 0.9795, 0.8331, 0.9438, 0.8251, 0.9346, 0.8142, 0.9548, 0.7902, 0.9709, 0.8095, 0.9346, 0.8142, 0.9223, 0.8071, 0.933, 0.7776, 0.9548, 0.7902, 0.9223, 0.8071, 0.9082, 0.8046, 0.9082, 0.7733, 0.933, 0.7776, 0.9082, 0.8046, 0.8941, 0.8071, 0.8834, 0.7776, 0.9082, 0.7733, 0.8941, 0.8071, 0.8818, 0.8142, 0.8617, 0.7902, 0.8834, 0.7776, 0.8818, 0.8142, 0.8726, 0.8251, 0.8455, 0.8095, 0.8617, 0.7902, 0.8726, 0.8251, 0.8677, 0.8386, 0.8369, 0.8331, 0.8455, 0.8095, 0.8677, 0.8386, 0.8677, 0.8528, 0.8369, 0.8583, 0.8369, 0.8331, 0.8677, 0.8528, 0.8726, 0.8663, 0.8455, 0.8819, 0.8369, 0.8583, 0.8726, 0.8663, 0.8818, 0.8772, 0.8617, 0.9012, 0.8455, 0.8819, 0.8818, 0.8772, 0.8941, 0.8843, 0.8834, 0.9138, 0.8617, 0.9012, 0.8941, 0.8843, 0.9082, 0.8868, 0.9082, 0.9181, 0.8834, 0.9138, 0.6723, 0.5906, 0.6723, 0.6004, 0.9957, 0.6124, 0.9957, 0.5947, 0.4712, 0.6642, 0.4847, 0.6642, 0.4847, 0.3388, 0.4712, 0.3388, 0.5078, 0.6642, 0.5224, 0.6642, 0.5224, 0.3388, 0.5078, 0.3388, 0.4776, 0.6642, 0.4656, 0.6642, 0.4656, 0.3388, 0.4776, 0.3388, 0.4922, 0.6642, 0.5078, 0.6642, 0.5078, 0.3388, 0.4922, 0.3388, 0.4922, 0.6642, 0.4776, 0.6642, 0.4776, 0.3388, 0.4922, 0.3388, 0.4776, 0.6642, 0.4922, 0.6642, 0.4922, 0.3388, 0.4776, 0.3388, 0.5078, 0.6642, 0.4922, 0.6642, 0.4922, 0.3388, 0.5078, 0.3388, 0.4656, 0.6642, 0.4776, 0.6642, 0.4776, 0.3388, 0.4656, 0.3388, 0.5224, 0.6642, 0.5078, 0.6642, 0.5078, 0.3388, 0.5224, 0.3388, 0.5153, 0.6642, 0.5288, 0.6642, 0.5288, 0.3388, 0.5153, 0.3388, 0.5153, 0.6642, 0.5, 0.6642, 0.5, 0.3388, 0.5153, 0.3388, 0.5344, 0.6642, 0.5224, 0.6642, 0.5224, 0.3388, 0.5344, 0.3388, 0.5, 0.6642, 0.5153, 0.6642, 0.5153, 0.3388, 0.5, 0.3388, 0.5288, 0.6642, 0.5153, 0.6642, 0.5153, 0.3388, 0.5288, 0.3388, 0.4847, 0.6642, 0.4712, 0.6642, 0.4712, 0.3388, 0.4847, 0.3388, 0.4847, 0.6642, 0.5, 0.6642, 0.5, 0.3388, 0.4847, 0.3388, 0.5224, 0.6642, 0.5344, 0.6642, 0.5344, 0.3388, 0.5224, 0.3388, 0.5502, 0.8402, 0.5619, 0.8382, 0.5753, 0.8751, 0.5502, 0.8796, 0.5619, 0.8382, 0.5721, 0.8323, 0.5974, 0.8624, 0.5753, 0.8751, 0.5721, 0.8323, 0.5797, 0.8232, 0.6138, 0.8428, 0.5974, 0.8624, 0.5797, 0.8232, 0.5838, 0.8121, 0.6225, 0.8189, 0.6138, 0.8428, 0.5838, 0.8121, 0.5838, 0.8002, 0.6225, 0.7934, 0.6225, 0.8189, 0.5838, 0.8002, 0.5797, 0.7891, 0.6138, 0.7694, 0.6225, 0.7934, 0.5797, 0.7891, 0.5721, 0.78, 0.5974, 0.7499, 0.6138, 0.7694, 0.5721, 0.78, 0.5619, 0.7741, 0.5753, 0.7371, 0.5974, 0.7499, 0.5619, 0.7741, 0.5502, 0.772, 0.5502, 0.7327, 0.5753, 0.7371, 0.5502, 0.772, 0.5386, 0.7741, 0.5251, 0.7371, 0.5502, 0.7327, 0.5386, 0.7741, 0.5283, 0.78, 0.503, 0.7499, 0.5251, 0.7371, 0.5283, 0.78, 0.5207, 0.7891, 0.4866, 0.7694, 0.503, 0.7499, 0.5207, 0.7891, 0.5166, 0.8002, 0.4779, 0.7934, 0.4866, 0.7694, 0.5166, 0.8002, 0.5166, 0.8121, 0.4779, 0.8189, 0.4779, 0.7934, 0.5166, 0.8121, 0.5207, 0.8232, 0.4866, 0.8428, 0.4779, 0.8189, 0.5207, 0.8232, 0.5283, 0.8323, 0.503, 0.8624, 0.4866, 0.8428, 0.5283, 0.8323, 0.5386, 0.8382, 0.5251, 0.8751, 0.503, 0.8624, 0.5386, 0.8382, 0.5502, 0.8402, 0.5502, 0.8796, 0.5251, 0.8751, 0.9955, 0.5582, 0.9955, 0.5752, 0.6724, 0.5752, 0.6724, 0.5582, 0.6723, 0.6004, 0.6723, 0.5906, 0.9957, 0.5947, 0.9957, 0.6124, 0.6723, 0.5801, 0.6723, 0.5906, 0.9957, 0.5947, 0.9957, 0.5759, 0.6723, 0.6084, 0.6723, 0.6004, 0.9957, 0.6124, 0.9957, 0.6268, 0.6723, 0.5703, 0.6723, 0.5801, 0.9957, 0.5759, 0.9957, 0.5583, 0.6723, 0.575, 0.6723, 0.5659, 0.9957, 0.5506, 0.9957, 0.5668, 0.6723, 0.575, 0.6723, 0.5853, 0.9957, 0.5853, 0.9957, 0.5668, 0.6723, 0.5622, 0.6723, 0.5703, 0.9957, 0.5583, 0.9957, 0.5439, 0.6723, 0.5853, 0.6723, 0.575, 0.9957, 0.5668, 0.9957, 0.5853, 0.6723, 0.5659, 0.6723, 0.575, 0.9957, 0.5668, 0.9957, 0.5506, 0.6723, 0.5957, 0.6723, 0.6047, 0.9957, 0.6201, 0.9957, 0.6038, 0.6723, 0.5957, 0.6723, 0.5853, 0.9957, 0.5853, 0.9957, 0.6038, 0.6723, 0.5703, 0.6723, 0.5622, 0.9957, 0.5439, 0.9957, 0.5583, 0.6723, 0.5853, 0.6723, 0.5957, 0.9957, 0.6038, 0.9957, 0.5853, 0.6723, 0.6047, 0.6723, 0.5957, 0.9957, 0.6038, 0.9957, 0.6201, 0.6723, 0.5801, 0.6723, 0.5703, 0.9957, 0.5583, 0.9957, 0.5759, 0.6723, 0.6004, 0.6723, 0.6084, 0.9957, 0.6268, 0.9957, 0.6124, 0.6723, 0.5906, 0.6723, 0.5801, 0.9957, 0.5759, 0.9957, 0.5947, 0.6914, 0.8154, 0.6991, 0.814, 0.7003, 0.8174, 0.6914, 0.819, 0.6991, 0.814, 0.7058, 0.8101, 0.7081, 0.8129, 0.7003, 0.8174, 0.7058, 0.8101, 0.7108, 0.8042, 0.7139, 0.806, 0.7081, 0.8129, 0.7108, 0.8042, 0.7135, 0.7969, 0.717, 0.7975, 0.7139, 0.806, 0.7135, 0.7969, 0.7135, 0.7891, 0.717, 0.7885, 0.717, 0.7975, 0.7135, 0.7891, 0.7108, 0.7818, 0.7139, 0.78, 0.717, 0.7885, 0.7108, 0.7818, 0.7058, 0.7758, 0.7081, 0.7731, 0.7139, 0.78, 0.7058, 0.7758, 0.6991, 0.7719, 0.7003, 0.7685, 0.7081, 0.7731, 0.6991, 0.7719, 0.6914, 0.7705, 0.6914, 0.767, 0.7003, 0.7685, 0.6914, 0.7705, 0.6837, 0.7719, 0.6825, 0.7685, 0.6914, 0.767, 0.6837, 0.7719, 0.677, 0.7758, 0.6747, 0.7731, 0.6825, 0.7685, 0.677, 0.7758, 0.672, 0.7818, 0.6689, 0.78, 0.6747, 0.7731, 0.672, 0.7818, 0.6693, 0.7891, 0.6658, 0.7885, 0.6689, 0.78, 0.6693, 0.7891, 0.6693, 0.7969, 0.6658, 0.7975, 0.6658, 0.7885, 0.6693, 0.7969, 0.672, 0.8042, 0.6689, 0.806, 0.6658, 0.7975, 0.672, 0.8042, 0.677, 0.8101, 0.6747, 0.8129, 0.6689, 0.806, 0.677, 0.8101, 0.6837, 0.814, 0.6825, 0.8174, 0.6747, 0.8129, 0.6837, 0.814, 0.6914, 0.8154, 0.6914, 0.819, 0.6825, 0.8174, 0.8541, 0.6135, 0.8477, 0.6146, 0.8412, 0.6135, 0.8355, 0.6102, 0.8313, 0.6052, 0.829, 0.599, 0.829, 0.5924, 0.8313, 0.5862, 0.8355, 0.5812, 0.8412, 0.5779, 0.8477, 0.5768, 0.8541, 0.5779, 0.8598, 0.5812, 0.864, 0.5862, 0.8663, 0.5924, 0.8663, 0.599, 0.864, 0.6052, 0.8598, 0.6102, 0.9955, 0.5664, 0.9955, 0.5507, 0.6724, 0.5507, 0.6724, 0.5664, 0.9955, 0.5664, 0.9955, 0.5843, 0.6724, 0.5843, 0.6724, 0.5664, 0.9955, 0.5443, 0.9955, 0.5582, 0.6724, 0.5582, 0.6724, 0.5443, 0.9955, 0.5843, 0.9955, 0.5664, 0.6724, 0.5664, 0.6724, 0.5843, 0.9955, 0.5507, 0.9955, 0.5664, 0.6724, 0.5664, 0.6724, 0.5507, 0.9955, 0.6021, 0.9955, 0.6178, 0.6724, 0.6178, 0.6724, 0.6021, 0.9955, 0.6021, 0.9955, 0.5843, 0.6724, 0.5843, 0.6724, 0.6021, 0.9955, 0.5582, 0.9955, 0.5443, 0.6724, 0.5443, 0.6724, 0.5582, 0.9955, 0.5843, 0.9955, 0.6021, 0.6724, 0.6021, 0.6724, 0.5843, 0.9955, 0.6178, 0.9955, 0.6021, 0.6724, 0.6021, 0.6724, 0.6178, 0.9955, 0.5752, 0.9955, 0.5582, 0.6724, 0.5582, 0.6725, 0.5752, 0.9955, 0.6104, 0.9955, 0.6243, 0.6724, 0.6243, 0.6724, 0.6104, 0.9955, 0.5933, 0.9955, 0.5752, 0.6725, 0.5752, 0.6725, 0.5933, 0.9955, 0.5933, 0.9955, 0.6104, 0.6724, 0.6104, 0.6724, 0.5933, 0.9955, 0.6104, 0.9955, 0.5933, 0.6725, 0.5933, 0.6724, 0.6104, 0.9955, 0.5752, 0.9955, 0.5933, 0.6724, 0.5933, 0.6724, 0.5752, 0.9955, 0.6243, 0.9955, 0.6104, 0.6724, 0.6104, 0.6724, 0.6243, 0.8477, 0.6146, 0.8541, 0.6135, 0.8663, 0.647, 0.8477, 0.6503, 0.8541, 0.6135, 0.8598, 0.6102, 0.8827, 0.6375, 0.8663, 0.647, 0.8598, 0.6102, 0.864, 0.6052, 0.8949, 0.623, 0.8827, 0.6375, 0.864, 0.6052, 0.8663, 0.599, 0.9014, 0.6052, 0.8949, 0.623, 0.8663, 0.599, 0.8663, 0.5924, 0.9014, 0.5862, 0.9014, 0.6052, 0.8663, 0.5924, 0.864, 0.5862, 0.8949, 0.5684, 0.9014, 0.5862, 0.864, 0.5862, 0.8598, 0.5812, 0.8827, 0.5539, 0.8949, 0.5684, 0.8598, 0.5812, 0.8541, 0.5779, 0.8663, 0.5444, 0.8827, 0.5539, 0.8541, 0.5779, 0.8477, 0.5768, 0.8477, 0.5412, 0.8663, 0.5444, 0.8477, 0.5768, 0.8412, 0.5779, 0.829, 0.5444, 0.8477, 0.5412, 0.8412, 0.5779, 0.8355, 0.5812, 0.8126, 0.5539, 0.829, 0.5444, 0.8355, 0.5812, 0.8313, 0.5862, 0.8004, 0.5684, 0.8126, 0.5539, 0.8313, 0.5862, 0.829, 0.5924, 0.7939, 0.5862, 0.8004, 0.5684, 0.829, 0.5924, 0.829, 0.599, 0.7939, 0.6052, 0.7939, 0.5862, 0.829, 0.599, 0.8313, 0.6052, 0.8004, 0.623, 0.7939, 0.6052, 0.8313, 0.6052, 0.8355, 0.6102, 0.8126, 0.6375, 0.8004, 0.623, 0.8355, 0.6102, 0.8412, 0.6135, 0.829, 0.647, 0.8126, 0.6375, 0.8412, 0.6135, 0.8477, 0.6146, 0.8477, 0.6503, 0.829, 0.647, 0.03961, -0.001776, 0.03961, 0.5129, 0.01624, 0.5129, 0.01624, -0.001776, 0.06298, -0.001776, 0.06298, 0.5129, 0.03961, 0.5129, 0.03961, -0.001776, 0.08635, -0.001776, 0.08635, 0.5129, 0.06298, 0.5129, 0.06298, -0.001776, 0.1097, -0.001776, 0.1097, 0.5129, 0.08635, 0.5129, 0.08635, -0.001776, 0.1331, -0.001776, 0.1331, 0.5129, 0.1097, 0.5129, 0.1097, -0.001776, 0.1565, -0.001776, 0.1565, 0.5129, 0.1331, 0.5129, 0.1331, -0.001776, 0.1798, -0.001776, 0.1798, 0.5129, 0.1565, 0.5129, 0.1565, -0.001776, 0.2032, -0.001776, 0.2032, 0.5129, 0.1798, 0.5129, 0.1798, -0.001776, 0.2266, -0.001776, 0.2266, 0.5129, 0.2032, 0.5129, 0.2032, -0.001776, 0.25, -0.001776, 0.25, 0.5129, 0.2266, 0.5129, 0.2266, -0.001776, 0.2733, -0.001776, 0.2733, 0.5129, 0.25, 0.5129, 0.25, -0.001776, 0.2967, -0.001776, 0.2967, 0.5129, 0.2733, 0.5129, 0.2733, -0.001776, 0.3201, -0.001776, 0.3201, 0.5129, 0.2967, 0.5129, 0.2967, -0.001776, 0.3434, -0.001776, 0.3434, 0.5129, 0.3201, 0.5129, 0.3201, -0.001776, 0.3668, -0.001776, 0.3668, 0.5129, 0.3434, 0.5129, 0.3434, -0.001776, 0.3902, -0.001776, 0.3902, 0.5129, 0.3668, 0.5129, 0.3668, -0.001776, 0.4136, -0.001776, 0.4136, 0.5129, 0.3902, 0.5129, 0.3902, -0.001776, 0.4369, -0.001776, 0.4369, 0.5129, 0.4136, 0.5129, 0.4136, -0.001776, 0.03961, 0.5129, 0.03961, 0.7197, 0.01624, 0.7197, 0.01624, 0.5129, 0.06298, 0.5129, 0.06298, 0.7197, 0.03961, 0.7197, 0.03961, 0.5129, 0.08635, 0.5129, 0.08635, 0.7197, 0.06298, 0.7197, 0.06298, 0.5129, 0.6784, 0.9444, 0.497, 0.9444, 0.497, 0.9239, 0.6784, 0.9239, 0.6784, 0.9649, 0.497, 0.9649, 0.497, 0.9444, 0.6784, 0.9444, 0.6784, 0.9854, 0.497, 0.9854, 0.497, 0.9649, 0.6784, 0.9649, 0.1798, 0.5129, 0.1798, 0.7197, 0.1565, 0.7197, 0.1565, 0.5129, 0.2032, 0.5129, 0.2032, 0.7197, 0.1798, 0.7197, 0.1798, 0.5129, 0.2266, 0.5129, 0.2266, 0.7197, 0.2032, 0.7197, 0.2032, 0.5129, 0.25, 0.5129, 0.25, 0.7197, 0.2266, 0.7197, 0.2266, 0.5129, 0.2733, 0.5129, 0.2733, 0.7197, 0.25, 0.7197, 0.25, 0.5129, 0.2967, 0.5129, 0.2967, 0.7197, 0.2733, 0.7197, 0.2733, 0.5129, 0.5001, 0.9643, 0.679, 0.9643, 0.679, 0.9845, 0.5001, 0.9845, 0.5001, 0.9441, 0.679, 0.9441, 0.679, 0.9643, 0.5001, 0.9643, 0.5001, 0.9238, 0.679, 0.9238, 0.679, 0.9441, 0.5001, 0.9441, 0.3902, 0.5129, 0.3902, 0.7197, 0.3668, 0.7197, 0.3668, 0.5129, 0.4136, 0.5129, 0.4136, 0.7197, 0.3902, 0.7197, 0.3902, 0.5129, 0.4369, 0.5129, 0.4369, 0.7197, 0.4136, 0.7197, 0.4136, 0.5129])
me_cylinder.materials.append(mat_rim_24)
me_cylinder.use_remesh_fix_poles = True
me_cylinder.use_remesh_preserve_attributes = False
me_cylinder.use_mirror_vertex_groups = False
me_cylinder.update()
me_cube_003 = bpy.data.meshes.new('Cube.003')
me_cube_003.from_pydata([(-0.02, 10.08, 0.9316), (-0.02, 12.22, 0.9316), (-0.02, 11.72, 2.855), (0.02, 10.08, 0.9316), (0.02, 10.8, 3.325), (0.02, 12.22, 0.9316), (0.02, 11.72, 2.855), (-0.02, -1.802, 1.657), (-0.02, 9.333, 1.657), (0.02, -1.802, 1.657), (0.02, 9.333, 1.657), (0.02, 10.08, 0.9316), (0.02, 10.8, 3.325), (0.02, 11.72, 2.855), (-0.02, 10.08, 0.9316), (-0.02, 10.8, 3.325), (-0.02, 12.22, 0.9316), (-0.02, 11.72, 2.855), (0.02, -2.521, 0.9162), (0.02, -1.802, 1.657), (0.02, 10.05, 0.9162), (0.02, 9.333, 1.657), (-0.02, -2.521, 0.9162), (-0.02, -1.802, 1.657), (-0.02, 10.05, 0.9162), (-0.02, 9.333, 1.657), (-0.02, 12.22, -0.9316), (-0.02, 11.72, -2.855), (0.02, 10.08, -0.9316), (0.02, 10.8, -3.325), (0.02, 12.22, -0.9316), (0.02, 11.72, -2.855), (-0.02, -2.521, -0.9162), (-0.02, -1.802, -1.657), (-0.02, 10.05, -0.9162), (-0.02, 9.333, -1.657), (0.02, 10.08, -0.9316), (0.02, 10.8, -3.325), (0.02, 12.22, -0.9316), (0.02, 11.72, -2.855), (-0.02, 10.08, -0.9316), (-0.02, 10.8, -3.325), (-0.02, 12.22, -0.9316), (-0.02, 11.72, -2.855), (0.02, -2.521, -0.9162), (0.02, -1.802, -1.657), (0.02, 10.05, -0.9162), (0.02, 9.333, -1.657), (-0.02, -2.521, -0.9162), (-0.02, -1.802, -1.657), (-0.02, 10.05, -0.9162), (-0.02, 9.333, -1.657), (-1.657, -1.802, -0.02), (-0.9162, 10.05, -0.02), (-1.657, 9.333, -0.02), (-1.657, -1.802, 0.02), (-0.9162, 10.05, 0.02), (-1.657, 9.333, 0.02), (-0.9316, 10.08, 0.02), (-3.325, 10.8, 0.02), (-0.9316, 12.22, 0.02), (-2.855, 11.72, 0.02), (-0.9316, 10.08, -0.02), (-3.325, 10.8, -0.02), (-0.9316, 12.22, -0.02), (-2.855, 11.72, -0.02), (-0.9162, -2.521, 0.02), (-1.657, -1.802, 0.02), (-0.9162, 10.05, 0.02), (-1.657, 9.333, 0.02), (-0.9162, -2.521, -0.02), (-1.657, -1.802, -0.02), (-0.9162, 10.05, -0.02), (-1.657, 9.333, -0.02), (0.9316, 10.08, -0.02), (3.325, 10.8, -0.02), (0.9316, 12.22, -0.02), (2.855, 11.72, -0.02), (0.9316, 10.08, 0.02), (3.325, 10.8, 0.02), (0.9316, 12.22, 0.02), (2.855, 11.72, 0.02), (0.9162, 10.05, -0.02), (1.657, 9.333, -0.02), (0.9162, 10.05, 0.02), (1.657, 9.333, 0.02), (0.9316, 10.08, 0.02), (3.325, 10.8, 0.02), (0.9316, 12.22, 0.02), (2.855, 11.72, 0.02), (0.9316, 10.08, -0.02), (3.325, 10.8, -0.02), (0.9316, 12.22, -0.02), (2.855, 11.72, -0.02), (0.9162, -2.521, 0.02), (1.657, -1.802, 0.02), (0.9162, 10.05, 0.02), (1.657, 9.333, 0.02), (0.9162, -2.521, -0.02), (1.657, -1.802, -0.02), (0.9162, 10.05, -0.02), (1.657, 9.333, -0.02)], [], [(1, 2, 6, 5), (5, 6, 4, 3), (1, 5, 3, 0), (10, 8, 7, 9), (16, 14, 15, 17), (14, 11, 12, 15), (17, 15, 12, 13), (18, 20, 21, 19), (20, 24, 25, 21), (24, 22, 23, 25), (22, 18, 19, 23), (20, 18, 22, 24), (26, 30, 31, 27), (30, 28, 29, 31), (32, 34, 35, 33), (42, 43, 41, 40), (40, 41, 37, 36), (38, 42, 40, 36), (43, 39, 37, 41), (44, 45, 47, 46), (46, 47, 51, 50), (48, 49, 45, 44), (46, 50, 48, 44), (51, 47, 45, 49), (53, 54, 57, 56), (57, 54, 52, 55), (58, 60, 61, 59), (60, 64, 65, 61), (64, 62, 63, 65), (62, 58, 59, 63), (60, 58, 62, 64), (65, 63, 59, 61), (66, 68, 69, 67), (72, 70, 71, 73), (70, 66, 67, 71), (68, 66, 70, 72), (74, 76, 77, 75), (80, 78, 79, 81), (82, 84, 85, 83), (88, 89, 93, 92), (90, 91, 87, 86), (88, 92, 90, 86), (93, 89, 87, 91), (94, 95, 97, 96), (100, 101, 99, 98), (98, 99, 95, 94), (96, 100, 98, 94), (101, 97, 95, 99)])
_uv = me_cube_003.uv_layers.new(name='UVMap')
_uv.uv.foreach_set('vector', [0.8877, 0.9564, 0.8721, 0.897, 0.8721, 0.897, 0.8877, 0.9564, 0.8877, 0.9564, 0.8721, 0.897, 0.8438, 0.8825, 0.8214, 0.9564, 0.8877, 0.9564, 0.8877, 0.9564, 0.8214, 0.9564, 0.8214, 0.9564, 0.4703, 0.06929, 0.4703, 0.06929, 0.4703, 0.8859, 0.4703, 0.8859, 0.8877, 0.9564, 0.8214, 0.9564, 0.8438, 0.8825, 0.8721, 0.897, 0.8214, 0.9564, 0.8214, 0.9564, 0.8438, 0.8825, 0.8438, 0.8825, 0.8721, 0.897, 0.8438, 0.8825, 0.8438, 0.8825, 0.8721, 0.897, 0.5247, 0.9387, 0.5247, 0.01638, 0.4703, 0.06929, 0.4703, 0.8859, 0.5247, 0.01638, 0.5247, 0.01638, 0.4703, 0.06929, 0.4703, 0.06929, 0.5247, 0.01638, 0.5247, 0.9387, 0.4703, 0.8859, 0.4703, 0.06929, 0.5247, 0.9387, 0.5247, 0.9387, 0.4703, 0.8859, 0.4703, 0.8859, 0.5247, 0.01638, 0.5247, 0.9387, 0.5247, 0.9387, 0.5247, 0.01638, 0.8217, 0.9566, 0.8217, 0.9566, 0.8373, 0.8972, 0.8373, 0.8972, 0.8217, 0.9566, 0.8879, 0.9566, 0.8655, 0.8827, 0.8373, 0.8972, 0.5182, 0.9387, 0.5182, 0.01638, 0.4638, 0.06929, 0.4638, 0.8859, 0.8217, 0.9566, 0.8373, 0.8972, 0.8655, 0.8827, 0.8879, 0.9566, 0.8879, 0.9566, 0.8655, 0.8827, 0.8655, 0.8827, 0.8879, 0.9566, 0.8217, 0.9566, 0.8217, 0.9566, 0.8879, 0.9566, 0.8879, 0.9566, 0.8373, 0.8972, 0.8373, 0.8972, 0.8655, 0.8827, 0.8655, 0.8827, 0.5182, 0.9387, 0.4638, 0.8859, 0.4638, 0.06929, 0.5182, 0.01638, 0.5182, 0.01638, 0.4638, 0.06929, 0.4638, 0.06929, 0.5182, 0.01638, 0.5182, 0.9387, 0.4638, 0.8859, 0.4638, 0.8859, 0.5182, 0.9387, 0.5182, 0.01638, 0.5182, 0.01638, 0.5182, 0.9387, 0.5182, 0.9387, 0.4638, 0.06929, 0.4638, 0.06929, 0.4638, 0.8859, 0.4638, 0.8859, 0.5213, 0.927, 0.4669, 0.8741, 0.4669, 0.8741, 0.5213, 0.927, 0.4669, 0.8741, 0.4669, 0.8741, 0.4669, 0.05745, 0.4669, 0.05745, 0.8877, 0.9563, 0.8214, 0.9563, 0.8371, 0.8969, 0.8653, 0.8824, 0.8214, 0.9563, 0.8214, 0.9563, 0.8371, 0.8969, 0.8371, 0.8969, 0.8214, 0.9563, 0.8877, 0.9563, 0.8653, 0.8824, 0.8371, 0.8969, 0.8877, 0.9563, 0.8877, 0.9563, 0.8653, 0.8824, 0.8653, 0.8824, 0.8214, 0.9563, 0.8877, 0.9563, 0.8877, 0.9563, 0.8214, 0.9563, 0.8371, 0.8969, 0.8653, 0.8824, 0.8653, 0.8824, 0.8371, 0.8969, 0.5213, 0.004727, 0.5213, 0.927, 0.4669, 0.8741, 0.4669, 0.05745, 0.5213, 0.927, 0.5213, 0.004727, 0.4669, 0.05745, 0.4669, 0.8741, 0.5213, 0.004727, 0.5213, 0.004727, 0.4669, 0.05745, 0.4669, 0.05745, 0.5213, 0.927, 0.5213, 0.004727, 0.5213, 0.004727, 0.5213, 0.927, 0.8217, 0.9567, 0.8879, 0.9567, 0.8723, 0.8973, 0.8441, 0.8828, 0.8879, 0.9567, 0.8217, 0.9567, 0.8441, 0.8828, 0.8723, 0.8973, 0.5215, 0.927, 0.5215, 0.927, 0.4672, 0.8741, 0.4672, 0.8741, 0.8879, 0.9567, 0.8723, 0.8973, 0.8723, 0.8973, 0.8879, 0.9567, 0.8217, 0.9567, 0.8441, 0.8828, 0.8441, 0.8828, 0.8217, 0.9567, 0.8879, 0.9567, 0.8879, 0.9567, 0.8217, 0.9567, 0.8217, 0.9567, 0.8723, 0.8973, 0.8723, 0.8973, 0.8441, 0.8828, 0.8441, 0.8828, 0.5215, 0.004727, 0.4672, 0.05745, 0.4672, 0.8741, 0.5215, 0.927, 0.5215, 0.927, 0.4672, 0.8741, 0.4672, 0.05745, 0.5215, 0.004727, 0.5215, 0.004727, 0.4672, 0.05745, 0.4672, 0.05745, 0.5215, 0.004727, 0.5215, 0.927, 0.5215, 0.927, 0.5215, 0.004727, 0.5215, 0.004727, 0.4672, 0.8741, 0.4672, 0.8741, 0.4672, 0.05745, 0.4672, 0.05745])
me_cube_003.materials.append(mat_rim_24)
me_cube_003.use_remesh_fix_poles = True
me_cube_003.use_remesh_preserve_attributes = False
me_cube_003.use_mirror_vertex_groups = False
me_cube_003.update()

# ---- objects
ob_rim_24 = bpy.data.objects.new('RIM-24', me_cylinder)
ob_rim_24fin = bpy.data.objects.new('RIM-24Fin', me_cube_003)

# ---- transforms, parenting, visibility, modifiers, constraints
ob_rim_24.location = (0.0, 0.0, 0.0)
ob_rim_24.rotation_euler = (-1.571, 3.142, 0.0)
ob_rim_24.scale = (0.1744, 0.1744, 0.1744)
ob_rim_24.lineart.crease_threshold = 0.0
ob_rim_24fin.location = (0.0, 0.0, 0.0)
ob_rim_24fin.rotation_euler = (0.0, 0.7854, 0.0)
ob_rim_24fin.scale = (0.186, 0.186, 0.186)
ob_rim_24fin.lineart.crease_threshold = 0.0

# ---- collection membership
col_collection.objects.link(ob_rim_24)
col_collection.objects.link(ob_rim_24fin)

# ---- scene / render settings (as saved in the file)
scene.frame_start = 1; scene.frame_end = 250; scene.frame_set(240)
scene.render.engine = 'BLENDER_EEVEE_NEXT'
scene.cycles.samples = 128
scene.cycles.sampling_pattern = 'TABULATED_SOBOL'
scene.cycles.use_adaptive_sampling = False
scene.cycles.use_light_tree = False
scene.view_settings.view_transform = 'Filmic'
bpy.context.view_layer.update()

# ---- added for rendering (the .blend has no active camera and no usable light): camera, sun
cam_auto = bpy.data.cameras.new('AutoCamera')
cam_auto.lens = 50.0
cam_auto.sensor_width = 36.0
cam_auto.clip_end = 1000.0
ob_auto_camera = bpy.data.objects.new('AutoCamera', cam_auto)
scene.collection.objects.link(ob_auto_camera)
ob_auto_camera.location = (4.8359, -5.83155, 3.86872)
ob_auto_camera.rotation_euler = (1.09748, -7.21219e-08, 0.694738)
scene.camera = ob_auto_camera
light_auto_sun = bpy.data.lights.new('AutoSun', 'SUN')
light_auto_sun.energy = 3.0
light_auto_sun.angle = 0.0523599
ob_auto_sun = bpy.data.objects.new('AutoSun', light_auto_sun)
scene.collection.objects.link(ob_auto_sun)
ob_auto_sun.rotation_euler = (0.872665, 0.174533, 0.523599)
bpy.context.view_layer.update()
